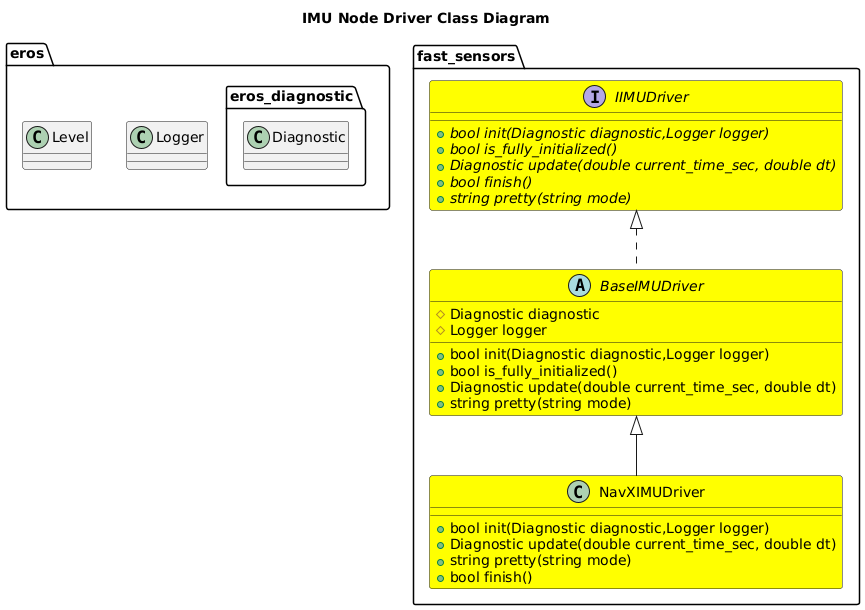

The diagram above was rendered by PlantUML. Its source (embedded in the PNG):
@startuml
title IMU Node Driver Class Diagram
package eros {
    class Logger
    class Level
    namespace eros_diagnostic {
        class Diagnostic
    }
}


namespace fast_sensors {
    interface IIMUDriver #Yellow {
        +{abstract} bool init(Diagnostic diagnostic,Logger logger)
        +{abstract} bool is_fully_initialized()
        +{abstract} Diagnostic update(double current_time_sec, double dt)
        +{abstract} bool finish()
        +{abstract} string pretty(string mode)
    }
    abstract BaseIMUDriver #Yellow {
        +bool init(Diagnostic diagnostic,Logger logger)
        +bool is_fully_initialized()
        +Diagnostic update(double current_time_sec, double dt)
        +string pretty(string mode)
        #Diagnostic diagnostic
        #Logger logger

    }
    IIMUDriver <|.. BaseIMUDriver
    class NavXIMUDriver #Yellow {
        +bool init(Diagnostic diagnostic,Logger logger)
        +Diagnostic update(double current_time_sec, double dt)
        +string pretty(string mode)
        +bool finish()
    }
    BaseIMUDriver <|-- NavXIMUDriver

}
@enduml